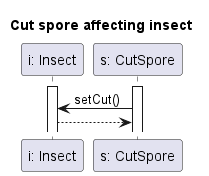

The diagram above was rendered by PlantUML. Its source (embedded in the PNG):
@startuml InsectSpeedUp

title Cut spore affecting insect

participant "i: Insect" as I
participant "s: CutSpore" as Sp

activate I
activate Sp

Sp -> I : setCut()
I --> Sp

@enduml